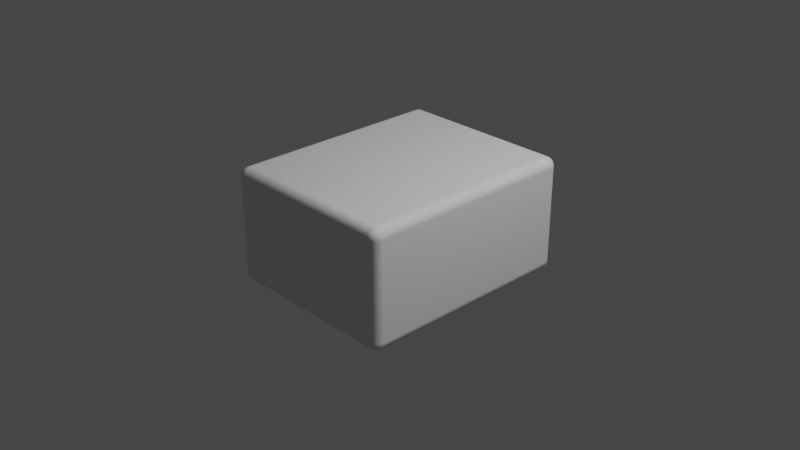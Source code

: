 # Source: tile.blend  (saved by Blender 3.6.11; exported with 4.5.12 LTS)
import bpy
from mathutils import Matrix  # noqa: F401  (used for matrix-valued properties, if any)

bpy.ops.wm.read_factory_settings(use_empty=True)
scene = bpy.context.scene
scene.name = 'Scene'

# ---- collections
col_collection = bpy.data.collections.new('Collection'); scene.collection.children.link(col_collection)

# ---- world
world_world = bpy.data.worlds.new('World'); scene.world = world_world
world_world.use_nodes = True; world_world.node_tree.nodes.clear()
_N = world_world.node_tree.nodes; _L = world_world.node_tree.links
n0 = _N.new('ShaderNodeOutputWorld'); n0.name = 'World Output'; n0.location = (300, 300)
n1 = _N.new('ShaderNodeBackground'); n1.name = 'Background'; n1.location = (10, 300)
n1.inputs[0].default_value = (0.05088, 0.05088, 0.05088, 1.0)
_L.new(n1.outputs[0], n0.inputs[0])
n0.is_active_output = True
world_world.color = (0.05088, 0.05088, 0.05088)
world_world.use_sun_shadow = False
world_world.sun_shadow_jitter_overblur = 0.0

# ---- cameras
cam_camera = bpy.data.cameras.new('Camera')
cam_camera.clip_end = 100.0
cam_camera.ortho_scale = 7.314

# ---- lights
light_light = bpy.data.lights.new('Light', 'POINT')
light_light.transmission_factor = 0.0
light_light.energy = 1000.0
light_light.shadow_soft_size = 0.1
light_light.shadow_maximum_resolution = 0.006
light_light.use_absolute_resolution = True

# ---- meshes
me_tile = bpy.data.meshes.new('Tile')
me_tile.from_pydata([(1.0, 1.24, 0.63), (1.0, 1.24, -0.63), (1.0, -1.24, 0.63), (1.0, -1.24, -0.63), (-1.0, 1.24, 0.63), (-1.0, 1.24, -0.63), (-1.0, -1.24, 0.63), (-1.0, -1.24, -0.63)], [], [(0, 4, 6, 2), (3, 2, 6, 7), (7, 6, 4, 5), (5, 1, 3, 7), (1, 0, 2, 3), (5, 4, 0, 1)])
_uv = me_tile.uv_layers.new(name='UVMap')
_uv.uv.foreach_set('vector', [0.3747, 0.4622, 0.01017, 0.4622, 0.01017, 0.01017, 0.3747, 0.01017, 0.7398, 0.8471, 0.5102, 0.8471, 0.5102, 0.4825, 0.7398, 0.4825, 0.2398, 0.9345, 0.01017, 0.9345, 0.01017, 0.4825, 0.2398, 0.4825, 0.7596, 0.4622, 0.395, 0.4622, 0.395, 0.01017, 0.7596, 0.01017, 0.4898, 0.9345, 0.2602, 0.9345, 0.2602, 0.4825, 0.4898, 0.4825, 0.9898, 0.8471, 0.7602, 0.8471, 0.7602, 0.4825, 0.9898, 0.4825])
_ca = me_tile.color_attributes.new('Attribute', 'BYTE_COLOR', 'CORNER')
_ca.data.foreach_set('color', [1.0, 1.0, 1.0, 1.0, 1.0, 1.0, 1.0, 1.0, 1.0, 1.0, 1.0, 1.0, 1.0, 1.0, 1.0, 1.0, 1.0, 1.0, 1.0, 1.0, 1.0, 1.0, 1.0, 1.0, 1.0, 1.0, 1.0, 1.0, 1.0, 1.0, 1.0, 1.0, 1.0, 1.0, 1.0, 1.0, 1.0, 1.0, 1.0, 1.0, 1.0, 1.0, 1.0, 1.0, 1.0, 1.0, 1.0, 1.0, 1.0, 1.0, 1.0, 1.0, 1.0, 1.0, 1.0, 1.0, 1.0, 1.0, 1.0, 1.0, 1.0, 1.0, 1.0, 1.0, 1.0, 1.0, 1.0, 1.0, 1.0, 1.0, 1.0, 1.0, 1.0, 1.0, 1.0, 1.0, 1.0, 1.0, 1.0, 1.0, 1.0, 1.0, 1.0, 1.0, 1.0, 1.0, 1.0, 1.0, 1.0, 1.0, 1.0, 1.0, 1.0, 1.0, 1.0, 1.0])
me_tile.materials.append(None)
me_tile.use_mirror_vertex_groups = False
me_tile.update()

# ---- objects
ob_tile = bpy.data.objects.new('Tile', me_tile)
ob_light = bpy.data.objects.new('Light', light_light)
ob_camera = bpy.data.objects.new('Camera', cam_camera)

# ---- transforms, parenting, visibility, modifiers, constraints
ob_tile.location = (0.0, 0.0, 0.0)
ob_tile.lock_rotations_4d = False
ob_tile.empty_display_type = 'ARROWS'
ob_tile.lineart.crease_threshold = 0.0
_m = ob_tile.modifiers.new('Bevel', 'BEVEL')
_m.segments = 8
ob_light.location = (4.076, 1.005, 5.904)
ob_light.rotation_euler = (0.6503, 0.05522, 1.866)
ob_light.lock_rotations_4d = False
ob_light.empty_display_type = 'ARROWS'
ob_light.color = (0.0, 0.0, 0.0, 0.0)
ob_light.lineart.crease_threshold = 0.0
ob_camera.location = (7.359, -6.926, 4.958)
ob_camera.rotation_euler = (1.109, 0.0, 0.8149)
ob_camera.lock_rotations_4d = False
ob_camera.empty_display_type = 'ARROWS'
ob_camera.color = (0.0, 0.0, 0.0, 0.0)
ob_camera.display_type = 'WIRE'
ob_camera.lineart.crease_threshold = 0.0

# ---- collection membership
col_collection.objects.link(ob_tile)
col_collection.objects.link(ob_light)
col_collection.objects.link(ob_camera)

# ---- scene / render settings (as saved in the file)
scene.camera = ob_camera
scene.frame_start = 1; scene.frame_end = 250; scene.frame_set(81)
scene.render.engine = 'BLENDER_EEVEE_NEXT'
scene.cycles.sampling_pattern = 'TABULATED_SOBOL'
scene.view_settings.view_transform = 'Filmic'
bpy.context.view_layer.update()
